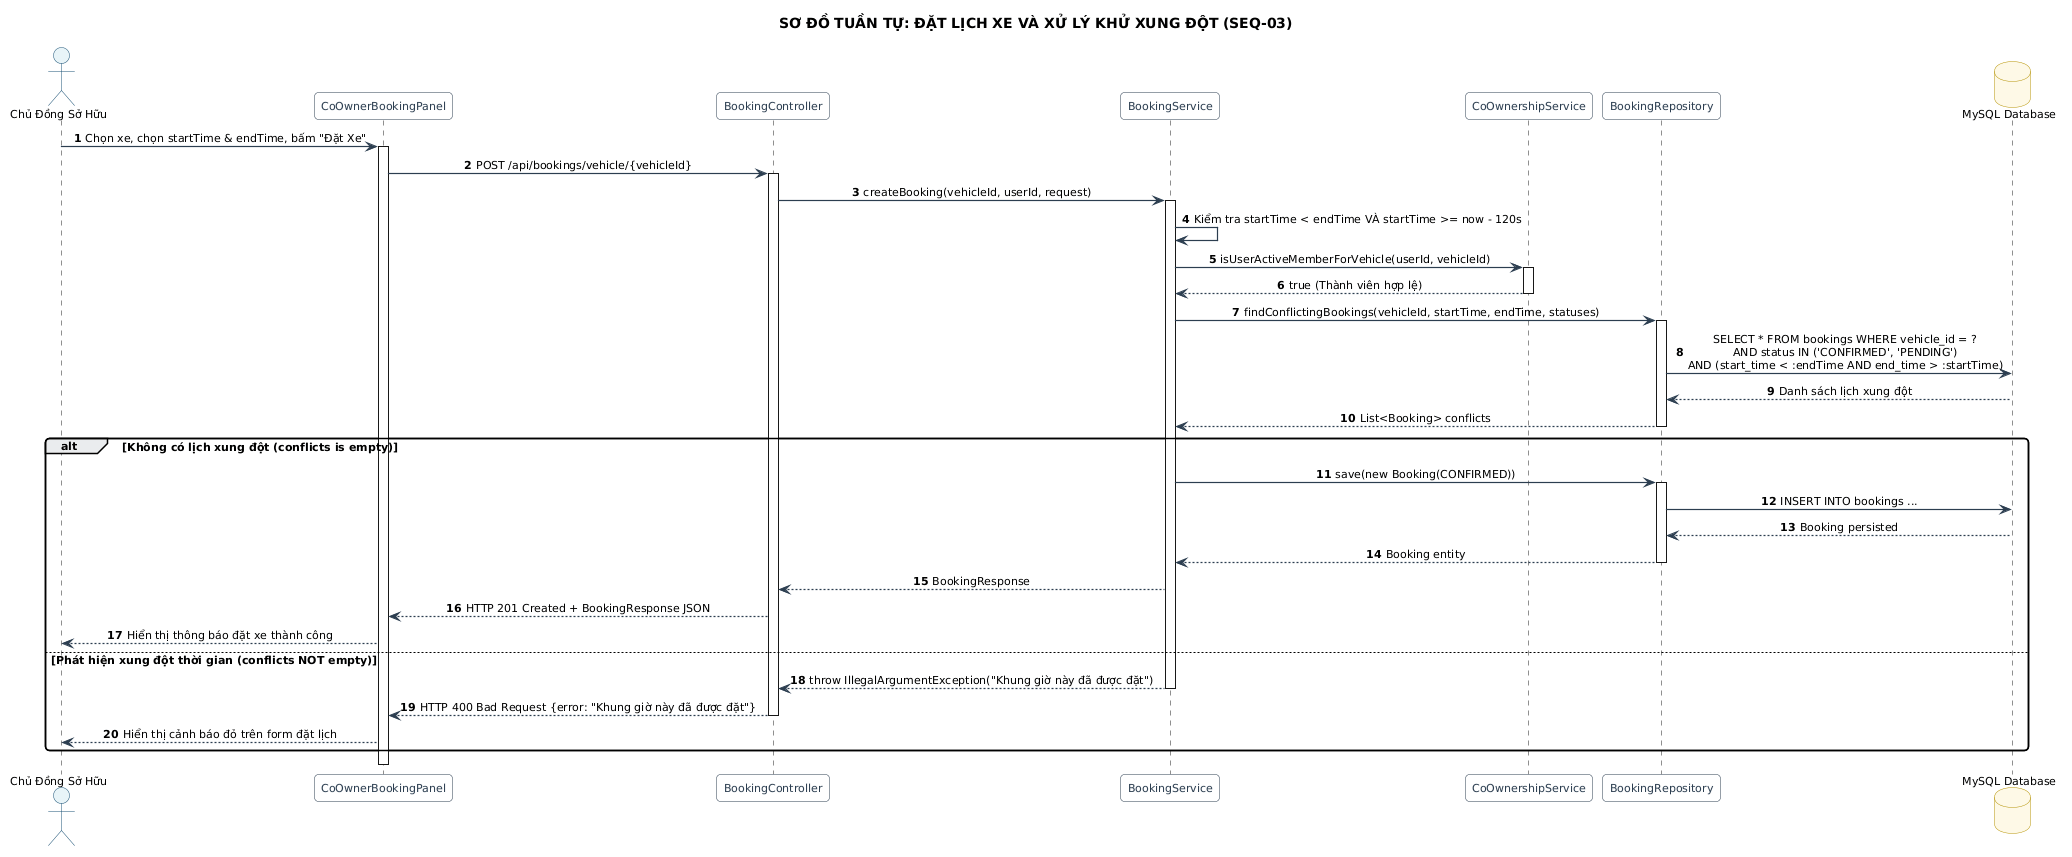

The diagram above was rendered by PlantUML. Its source (embedded in the PNG):
@startuml
title SƠ ĐỒ TUẦN TỰ: ĐẶT LỊCH XE VÀ XỬ LÝ KHỬ XUNG ĐỘT (SEQ-03)
skinparam backgroundColor #FFFFFF
skinparam defaultFontName "Segoe UI"
skinparam defaultFontSize 11
skinparam roundCorner 8
skinparam shadowing false
skinparam ArrowColor #2C3E50
skinparam ArrowThickness 1.2
skinparam sequenceMessageAlign center
skinparam participant {
    BackgroundColor #F8F9FA
    BorderColor #2C3E50
    FontColor #2C3E50
}
skinparam actor {
    BackgroundColor #E8F4F8
    BorderColor #1A5276
}
skinparam database {
    BackgroundColor #FEF9E7
    BorderColor #B7950B
}

autonumber
actor "Chủ Đồng Sở Hữu" as CoOwner
participant "CoOwnerBookingPanel" as UI
participant "BookingController" as Controller
participant "BookingService" as Service
participant "CoOwnershipService" as OwnershipSvc
participant "BookingRepository" as BookingRepo
database "MySQL Database" as DB

CoOwner -> UI : Chọn xe, chọn startTime & endTime, bấm "Đặt Xe"
activate UI
UI -> Controller : POST /api/bookings/vehicle/{vehicleId}
activate Controller

Controller -> Service : createBooking(vehicleId, userId, request)
activate Service

Service -> Service : Kiểm tra startTime < endTime VÀ startTime >= now - 120s
Service -> OwnershipSvc : isUserActiveMemberForVehicle(userId, vehicleId)
activate OwnershipSvc
OwnershipSvc --> Service : true (Thành viên hợp lệ)
deactivate OwnershipSvc

Service -> BookingRepo : findConflictingBookings(vehicleId, startTime, endTime, statuses)
activate BookingRepo
BookingRepo -> DB : SELECT * FROM bookings WHERE vehicle_id = ?\nAND status IN ('CONFIRMED', 'PENDING')\nAND (start_time < :endTime AND end_time > :startTime)
DB --> BookingRepo : Danh sách lịch xung đột
BookingRepo --> Service : List<Booking> conflicts
deactivate BookingRepo

alt Không có lịch xung đột (conflicts is empty)
    Service -> BookingRepo : save(new Booking(CONFIRMED))
    activate BookingRepo
    BookingRepo -> DB : INSERT INTO bookings ...
    DB --> BookingRepo : Booking persisted
    BookingRepo --> Service : Booking entity
    deactivate BookingRepo
    
    Service --> Controller : BookingResponse
    Controller --> UI : HTTP 201 Created + BookingResponse JSON
    UI --> CoOwner : Hiển thị thông báo đặt xe thành công
else Phát hiện xung đột thời gian (conflicts NOT empty)
    Service --> Controller : throw IllegalArgumentException("Khung giờ này đã được đặt")
    deactivate Service
    Controller --> UI : HTTP 400 Bad Request {error: "Khung giờ này đã được đặt"}
    deactivate Controller
    UI --> CoOwner : Hiển thị cảnh báo đỏ trên form đặt lịch
end
deactivate UI
@enduml